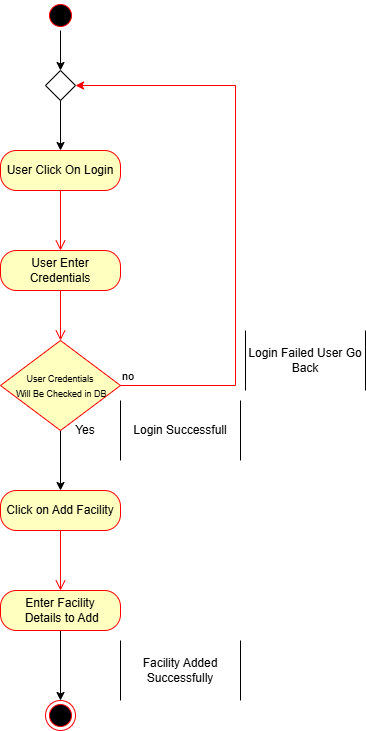

The diagram above was exported from draw.io. Its source (the exported page's mxGraphModel, read from the mxfile embedded in the PNG):
<mxGraphModel dx="1032" dy="749" grid="1" gridSize="10" guides="1" tooltips="1" connect="1" arrows="1" fold="1" page="1" pageScale="1" pageWidth="850" pageHeight="1100" math="0" shadow="0">
  <root>
    <mxCell id="0" />
    <mxCell id="1" parent="0" />
    <mxCell id="WbSmC__bqfGPDlGvd8H2-6" edge="1" parent="1" source="jn3a3us38jo81IRcZLi2-1" style="edgeStyle=orthogonalEdgeStyle;rounded=0;orthogonalLoop=1;jettySize=auto;html=1;" target="jn3a3us38jo81IRcZLi2-11" value="">
      <mxGeometry relative="1" as="geometry" />
    </mxCell>
    <mxCell id="jn3a3us38jo81IRcZLi2-1" parent="1" style="ellipse;html=1;shape=startState;fillColor=#000000;strokeColor=#ff0000;" value="" vertex="1">
      <mxGeometry height="30" width="30" x="160" y="70" as="geometry" />
    </mxCell>
    <mxCell id="jn3a3us38jo81IRcZLi2-4" parent="1" style="rounded=1;whiteSpace=wrap;html=1;arcSize=40;fontColor=#000000;fillColor=#ffffc0;strokeColor=#ff0000;" value="User Enter Credentials" vertex="1">
      <mxGeometry height="40" width="120" x="115" y="320" as="geometry" />
    </mxCell>
    <mxCell id="jn3a3us38jo81IRcZLi2-5" edge="1" parent="1" source="jn3a3us38jo81IRcZLi2-4" style="edgeStyle=orthogonalEdgeStyle;html=1;verticalAlign=bottom;endArrow=open;endSize=8;strokeColor=#ff0000;rounded=0;entryX=0.5;entryY=0;entryDx=0;entryDy=0;" target="jn3a3us38jo81IRcZLi2-7" value="">
      <mxGeometry relative="1" as="geometry">
        <mxPoint x="175" y="420" as="targetPoint" />
      </mxGeometry>
    </mxCell>
    <mxCell id="yCdk6MLapkDyW1KV8Sp9-4" edge="1" parent="1" source="jn3a3us38jo81IRcZLi2-7" style="edgeStyle=orthogonalEdgeStyle;rounded=0;orthogonalLoop=1;jettySize=auto;html=1;" target="yCdk6MLapkDyW1KV8Sp9-2" value="">
      <mxGeometry relative="1" as="geometry" />
    </mxCell>
    <mxCell id="jn3a3us38jo81IRcZLi2-7" parent="1" style="rhombus;whiteSpace=wrap;html=1;fontColor=#000000;fillColor=#ffffc0;strokeColor=#ff0000;" value="&lt;font style=&quot;font-size: 9px;&quot;&gt;User Credentials&lt;/font&gt;&lt;div&gt;&lt;font style=&quot;font-size: 9px;&quot;&gt;&amp;nbsp;Will Be Checked in DB&lt;/font&gt;&lt;/div&gt;" vertex="1">
      <mxGeometry height="90" width="120" x="115" y="410" as="geometry" />
    </mxCell>
    <mxCell id="jn3a3us38jo81IRcZLi2-8" edge="1" parent="1" source="jn3a3us38jo81IRcZLi2-7" style="html=1;align=left;verticalAlign=bottom;endArrow=classic;strokeColor=#ff0000;rounded=0;endFill=1;edgeStyle=elbowEdgeStyle;elbow=vertical;entryX=1;entryY=0.5;entryDx=0;entryDy=0;" target="jn3a3us38jo81IRcZLi2-11" value="no">
      <mxGeometry relative="1" x="-1" as="geometry">
        <Array as="points">
          <mxPoint x="350" y="455" />
        </Array>
        <mxPoint x="250.29999999999995" y="215.62999999999988" as="targetPoint" />
      </mxGeometry>
    </mxCell>
    <mxCell id="WbSmC__bqfGPDlGvd8H2-7" edge="1" parent="1" source="jn3a3us38jo81IRcZLi2-11" style="edgeStyle=orthogonalEdgeStyle;rounded=0;orthogonalLoop=1;jettySize=auto;html=1;" target="WbSmC__bqfGPDlGvd8H2-4" value="">
      <mxGeometry relative="1" as="geometry" />
    </mxCell>
    <mxCell id="jn3a3us38jo81IRcZLi2-11" parent="1" style="rhombus;" value="" vertex="1">
      <mxGeometry height="30" width="30" x="160" y="140" as="geometry" />
    </mxCell>
    <mxCell id="jn3a3us38jo81IRcZLi2-14" parent="1" style="shape=partialRectangle;whiteSpace=wrap;html=1;bottom=0;top=0;fillColor=none;" value="Login Failed User Go Back" vertex="1">
      <mxGeometry height="60" width="120" x="360" y="400" as="geometry" />
    </mxCell>
    <mxCell id="jn3a3us38jo81IRcZLi2-15" parent="1" style="shape=partialRectangle;whiteSpace=wrap;html=1;bottom=0;top=0;fillColor=none;" value="Login Successfull" vertex="1">
      <mxGeometry height="60" width="120" x="235" y="470" as="geometry" />
    </mxCell>
    <mxCell id="yCdk6MLapkDyW1KV8Sp9-1" edge="1" parent="1" source="jn3a3us38jo81IRcZLi2-16" style="edgeStyle=orthogonalEdgeStyle;rounded=0;orthogonalLoop=1;jettySize=auto;html=1;" target="jn3a3us38jo81IRcZLi2-18" value="">
      <mxGeometry relative="1" as="geometry" />
    </mxCell>
    <mxCell id="jn3a3us38jo81IRcZLi2-16" parent="1" style="rounded=1;whiteSpace=wrap;html=1;arcSize=40;fontColor=#000000;fillColor=#ffffc0;strokeColor=#ff0000;" value="Enter Facility&lt;div&gt;&amp;nbsp;Details to Add&lt;/div&gt;" vertex="1">
      <mxGeometry height="40" width="120" x="115" y="660" as="geometry" />
    </mxCell>
    <mxCell id="jn3a3us38jo81IRcZLi2-18" parent="1" style="ellipse;html=1;shape=endState;fillColor=#000000;strokeColor=#ff0000;" value="" vertex="1">
      <mxGeometry height="30" width="30" x="160" y="770" as="geometry" />
    </mxCell>
    <mxCell id="jn3a3us38jo81IRcZLi2-19" parent="1" style="shape=partialRectangle;whiteSpace=wrap;html=1;bottom=0;top=0;fillColor=none;" value="Facility Added Successfully" vertex="1">
      <mxGeometry height="60" width="120" x="235" y="710" as="geometry" />
    </mxCell>
    <mxCell id="yCdk6MLapkDyW1KV8Sp9-2" parent="1" style="rounded=1;whiteSpace=wrap;html=1;arcSize=40;fontColor=#000000;fillColor=#ffffc0;strokeColor=#ff0000;" value="Click on Add Facility" vertex="1">
      <mxGeometry height="40" width="120" x="115" y="560" as="geometry" />
    </mxCell>
    <mxCell id="yCdk6MLapkDyW1KV8Sp9-3" edge="1" parent="1" source="yCdk6MLapkDyW1KV8Sp9-2" style="edgeStyle=orthogonalEdgeStyle;html=1;verticalAlign=bottom;endArrow=open;endSize=8;strokeColor=#ff0000;rounded=0;" value="">
      <mxGeometry relative="1" as="geometry">
        <mxPoint x="175" y="660" as="targetPoint" />
      </mxGeometry>
    </mxCell>
    <mxCell id="WbSmC__bqfGPDlGvd8H2-1" parent="1" style="text;html=1;whiteSpace=wrap;strokeColor=none;fillColor=none;align=center;verticalAlign=middle;rounded=0;" value="Yes" vertex="1">
      <mxGeometry height="30" width="60" x="170" y="485" as="geometry" />
    </mxCell>
    <mxCell id="WbSmC__bqfGPDlGvd8H2-4" parent="1" style="rounded=1;whiteSpace=wrap;html=1;arcSize=40;fontColor=#000000;fillColor=#ffffc0;strokeColor=#ff0000;" value="User Click On Login" vertex="1">
      <mxGeometry height="40" width="120" x="115" y="220" as="geometry" />
    </mxCell>
    <mxCell id="WbSmC__bqfGPDlGvd8H2-5" edge="1" parent="1" source="WbSmC__bqfGPDlGvd8H2-4" style="edgeStyle=orthogonalEdgeStyle;html=1;verticalAlign=bottom;endArrow=open;endSize=8;strokeColor=#ff0000;rounded=0;" value="">
      <mxGeometry relative="1" as="geometry">
        <mxPoint x="175" y="320" as="targetPoint" />
      </mxGeometry>
    </mxCell>
  </root>
</mxGraphModel>